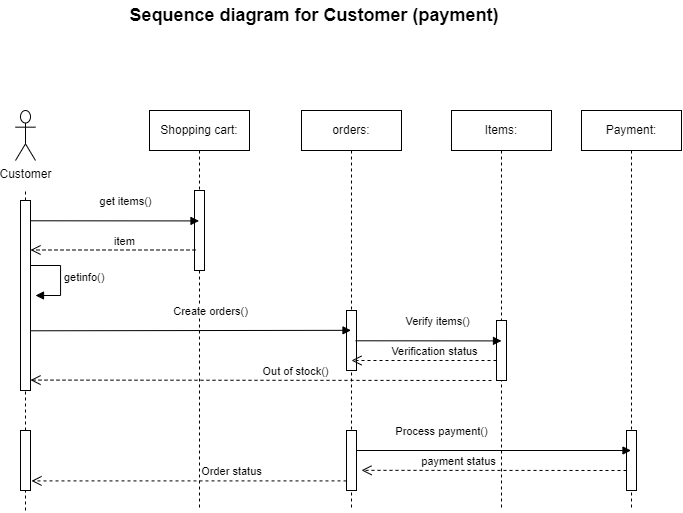

The diagram above was exported from draw.io. Its source (the exported page's mxGraphModel, read from the mxfile embedded in the PNG):
<mxGraphModel dx="1318" dy="509" grid="1" gridSize="10" guides="1" tooltips="1" connect="1" arrows="1" fold="1" page="1" pageScale="1" pageWidth="827" pageHeight="1169" math="0" shadow="0">
  <root>
    <mxCell id="0" />
    <mxCell id="1" parent="0" />
    <mxCell id="y2ZFA_qY5CUNCH5WJrdK-1" value="&lt;font style=&quot;font-size: 18px;&quot;&gt;&lt;b style=&quot;&quot;&gt;Sequence diagram for Customer (payment)&lt;br&gt;&lt;/b&gt;&lt;/font&gt;" style="text;html=1;strokeColor=none;fillColor=none;align=center;verticalAlign=middle;whiteSpace=wrap;rounded=0;" vertex="1" parent="1">
      <mxGeometry x="203" width="420" height="30" as="geometry" />
    </mxCell>
    <mxCell id="y2ZFA_qY5CUNCH5WJrdK-2" value="Shopping cart:" style="shape=umlLifeline;perimeter=lifelinePerimeter;whiteSpace=wrap;html=1;container=0;dropTarget=0;collapsible=0;recursiveResize=0;outlineConnect=0;portConstraint=eastwest;newEdgeStyle={&quot;edgeStyle&quot;:&quot;elbowEdgeStyle&quot;,&quot;elbow&quot;:&quot;vertical&quot;,&quot;curved&quot;:0,&quot;rounded&quot;:0};" vertex="1" parent="1">
      <mxGeometry x="248" y="110" width="100" height="400" as="geometry" />
    </mxCell>
    <mxCell id="y2ZFA_qY5CUNCH5WJrdK-3" value="" style="html=1;points=[];perimeter=orthogonalPerimeter;outlineConnect=0;targetShapes=umlLifeline;portConstraint=eastwest;newEdgeStyle={&quot;edgeStyle&quot;:&quot;elbowEdgeStyle&quot;,&quot;elbow&quot;:&quot;vertical&quot;,&quot;curved&quot;:0,&quot;rounded&quot;:0};" vertex="1" parent="y2ZFA_qY5CUNCH5WJrdK-2">
      <mxGeometry x="45" y="80" width="10" height="80" as="geometry" />
    </mxCell>
    <mxCell id="y2ZFA_qY5CUNCH5WJrdK-4" value="Items:" style="shape=umlLifeline;perimeter=lifelinePerimeter;whiteSpace=wrap;html=1;container=0;dropTarget=0;collapsible=0;recursiveResize=0;outlineConnect=0;portConstraint=eastwest;newEdgeStyle={&quot;edgeStyle&quot;:&quot;elbowEdgeStyle&quot;,&quot;elbow&quot;:&quot;vertical&quot;,&quot;curved&quot;:0,&quot;rounded&quot;:0};" vertex="1" parent="1">
      <mxGeometry x="550" y="110" width="100" height="400" as="geometry" />
    </mxCell>
    <mxCell id="y2ZFA_qY5CUNCH5WJrdK-5" value="" style="html=1;points=[];perimeter=orthogonalPerimeter;outlineConnect=0;targetShapes=umlLifeline;portConstraint=eastwest;newEdgeStyle={&quot;edgeStyle&quot;:&quot;elbowEdgeStyle&quot;,&quot;elbow&quot;:&quot;vertical&quot;,&quot;curved&quot;:0,&quot;rounded&quot;:0};" vertex="1" parent="y2ZFA_qY5CUNCH5WJrdK-4">
      <mxGeometry x="45" y="210" width="10" height="60" as="geometry" />
    </mxCell>
    <mxCell id="y2ZFA_qY5CUNCH5WJrdK-7" value="Customer" style="shape=umlActor;verticalLabelPosition=bottom;verticalAlign=top;html=1;outlineConnect=0;" vertex="1" parent="1">
      <mxGeometry x="114" y="110" width="20" height="50" as="geometry" />
    </mxCell>
    <mxCell id="y2ZFA_qY5CUNCH5WJrdK-8" value="" style="endArrow=none;dashed=1;html=1;rounded=0;" edge="1" parent="1" source="y2ZFA_qY5CUNCH5WJrdK-10">
      <mxGeometry width="50" height="50" relative="1" as="geometry">
        <mxPoint x="124" y="892.3529411764706" as="sourcePoint" />
        <mxPoint x="124" y="190" as="targetPoint" />
      </mxGeometry>
    </mxCell>
    <mxCell id="y2ZFA_qY5CUNCH5WJrdK-9" value="" style="endArrow=none;dashed=1;html=1;rounded=0;" edge="1" parent="1" target="y2ZFA_qY5CUNCH5WJrdK-10">
      <mxGeometry width="50" height="50" relative="1" as="geometry">
        <mxPoint x="124" y="400" as="sourcePoint" />
        <mxPoint x="124" y="190" as="targetPoint" />
      </mxGeometry>
    </mxCell>
    <mxCell id="y2ZFA_qY5CUNCH5WJrdK-10" value="" style="html=1;points=[];perimeter=orthogonalPerimeter;outlineConnect=0;targetShapes=umlLifeline;portConstraint=eastwest;newEdgeStyle={&quot;edgeStyle&quot;:&quot;elbowEdgeStyle&quot;,&quot;elbow&quot;:&quot;vertical&quot;,&quot;curved&quot;:0,&quot;rounded&quot;:0};" vertex="1" parent="1">
      <mxGeometry x="119" y="200" width="10" height="190" as="geometry" />
    </mxCell>
    <mxCell id="y2ZFA_qY5CUNCH5WJrdK-11" value="get items()" style="html=1;verticalAlign=bottom;endArrow=block;edgeStyle=elbowEdgeStyle;elbow=vertical;curved=0;rounded=0;" edge="1" parent="1" target="y2ZFA_qY5CUNCH5WJrdK-2">
      <mxGeometry x="0.1245" y="10" width="80" relative="1" as="geometry">
        <mxPoint x="129" y="220.29" as="sourcePoint" />
        <mxPoint x="209" y="220.29" as="targetPoint" />
        <mxPoint as="offset" />
      </mxGeometry>
    </mxCell>
    <mxCell id="y2ZFA_qY5CUNCH5WJrdK-12" value="orders:" style="shape=umlLifeline;perimeter=lifelinePerimeter;whiteSpace=wrap;html=1;container=0;dropTarget=0;collapsible=0;recursiveResize=0;outlineConnect=0;portConstraint=eastwest;newEdgeStyle={&quot;edgeStyle&quot;:&quot;elbowEdgeStyle&quot;,&quot;elbow&quot;:&quot;vertical&quot;,&quot;curved&quot;:0,&quot;rounded&quot;:0};" vertex="1" parent="1">
      <mxGeometry x="400" y="110" width="100" height="400" as="geometry" />
    </mxCell>
    <mxCell id="y2ZFA_qY5CUNCH5WJrdK-30" value="" style="html=1;points=[];perimeter=orthogonalPerimeter;outlineConnect=0;targetShapes=umlLifeline;portConstraint=eastwest;newEdgeStyle={&quot;edgeStyle&quot;:&quot;elbowEdgeStyle&quot;,&quot;elbow&quot;:&quot;vertical&quot;,&quot;curved&quot;:0,&quot;rounded&quot;:0};" vertex="1" parent="y2ZFA_qY5CUNCH5WJrdK-12">
      <mxGeometry x="45" y="200" width="10" height="60" as="geometry" />
    </mxCell>
    <mxCell id="y2ZFA_qY5CUNCH5WJrdK-15" value="item" style="html=1;verticalAlign=bottom;endArrow=open;dashed=1;endSize=8;edgeStyle=elbowEdgeStyle;elbow=vertical;curved=0;rounded=0;" edge="1" parent="1">
      <mxGeometry x="-0.147" relative="1" as="geometry">
        <mxPoint x="294" y="249.5" as="sourcePoint" />
        <mxPoint x="129" y="249.5" as="targetPoint" />
        <Array as="points">
          <mxPoint x="204" y="249.5" />
        </Array>
        <mxPoint as="offset" />
      </mxGeometry>
    </mxCell>
    <mxCell id="y2ZFA_qY5CUNCH5WJrdK-16" value="Out of stock()" style="html=1;verticalAlign=bottom;endArrow=open;dashed=1;endSize=8;edgeStyle=elbowEdgeStyle;elbow=vertical;curved=0;rounded=0;" edge="1" parent="1">
      <mxGeometry x="-0.147" relative="1" as="geometry">
        <mxPoint x="590" y="380" as="sourcePoint" />
        <mxPoint x="129" y="379.5799999999999" as="targetPoint" />
        <Array as="points">
          <mxPoint x="515" y="379.58" />
        </Array>
        <mxPoint as="offset" />
      </mxGeometry>
    </mxCell>
    <mxCell id="y2ZFA_qY5CUNCH5WJrdK-18" value="" style="endArrow=none;dashed=1;html=1;rounded=0;" edge="1" parent="1" source="y2ZFA_qY5CUNCH5WJrdK-21">
      <mxGeometry width="50" height="50" relative="1" as="geometry">
        <mxPoint x="124" y="510" as="sourcePoint" />
        <mxPoint x="124" y="400" as="targetPoint" />
      </mxGeometry>
    </mxCell>
    <mxCell id="y2ZFA_qY5CUNCH5WJrdK-20" value="" style="endArrow=none;dashed=1;html=1;rounded=0;" edge="1" parent="1" target="y2ZFA_qY5CUNCH5WJrdK-21">
      <mxGeometry width="50" height="50" relative="1" as="geometry">
        <mxPoint x="124" y="510" as="sourcePoint" />
        <mxPoint x="124" y="400" as="targetPoint" />
      </mxGeometry>
    </mxCell>
    <mxCell id="y2ZFA_qY5CUNCH5WJrdK-21" value="" style="html=1;points=[];perimeter=orthogonalPerimeter;outlineConnect=0;targetShapes=umlLifeline;portConstraint=eastwest;newEdgeStyle={&quot;edgeStyle&quot;:&quot;elbowEdgeStyle&quot;,&quot;elbow&quot;:&quot;vertical&quot;,&quot;curved&quot;:0,&quot;rounded&quot;:0};" vertex="1" parent="1">
      <mxGeometry x="119" y="430" width="10" height="60" as="geometry" />
    </mxCell>
    <mxCell id="y2ZFA_qY5CUNCH5WJrdK-22" value="Payment:" style="shape=umlLifeline;perimeter=lifelinePerimeter;whiteSpace=wrap;html=1;container=0;dropTarget=0;collapsible=0;recursiveResize=0;outlineConnect=0;portConstraint=eastwest;newEdgeStyle={&quot;edgeStyle&quot;:&quot;elbowEdgeStyle&quot;,&quot;elbow&quot;:&quot;vertical&quot;,&quot;curved&quot;:0,&quot;rounded&quot;:0};" vertex="1" parent="1">
      <mxGeometry x="680" y="110" width="100" height="400" as="geometry" />
    </mxCell>
    <mxCell id="y2ZFA_qY5CUNCH5WJrdK-23" value="" style="html=1;points=[];perimeter=orthogonalPerimeter;outlineConnect=0;targetShapes=umlLifeline;portConstraint=eastwest;newEdgeStyle={&quot;edgeStyle&quot;:&quot;elbowEdgeStyle&quot;,&quot;elbow&quot;:&quot;vertical&quot;,&quot;curved&quot;:0,&quot;rounded&quot;:0};" vertex="1" parent="y2ZFA_qY5CUNCH5WJrdK-22">
      <mxGeometry x="45" y="320" width="10" height="60" as="geometry" />
    </mxCell>
    <mxCell id="y2ZFA_qY5CUNCH5WJrdK-24" value="Process payment()" style="html=1;verticalAlign=bottom;endArrow=block;edgeStyle=elbowEdgeStyle;elbow=vertical;curved=0;rounded=0;" edge="1" parent="1" target="y2ZFA_qY5CUNCH5WJrdK-22">
      <mxGeometry x="0.1072" y="10" width="80" relative="1" as="geometry">
        <mxPoint x="595" y="450" as="sourcePoint" />
        <mxPoint x="600" y="450" as="targetPoint" />
        <mxPoint as="offset" />
        <Array as="points">
          <mxPoint x="450" y="450" />
        </Array>
      </mxGeometry>
    </mxCell>
    <mxCell id="y2ZFA_qY5CUNCH5WJrdK-25" value="Order status" style="html=1;verticalAlign=bottom;endArrow=open;dashed=1;endSize=8;edgeStyle=elbowEdgeStyle;elbow=vertical;curved=0;rounded=0;" edge="1" parent="1" source="y2ZFA_qY5CUNCH5WJrdK-34">
      <mxGeometry x="-0.2702" relative="1" as="geometry">
        <mxPoint x="721" y="470.42" as="sourcePoint" />
        <mxPoint x="130" y="480" as="targetPoint" />
        <Array as="points" />
        <mxPoint as="offset" />
      </mxGeometry>
    </mxCell>
    <mxCell id="y2ZFA_qY5CUNCH5WJrdK-27" value="getinfo()" style="html=1;align=left;spacingLeft=2;endArrow=block;rounded=0;edgeStyle=orthogonalEdgeStyle;curved=0;rounded=0;" edge="1" parent="1">
      <mxGeometry relative="1" as="geometry">
        <mxPoint x="129" y="265" as="sourcePoint" />
        <Array as="points">
          <mxPoint x="159" y="295" />
        </Array>
        <mxPoint x="134" y="295" as="targetPoint" />
      </mxGeometry>
    </mxCell>
    <mxCell id="y2ZFA_qY5CUNCH5WJrdK-29" value="Create orders()" style="html=1;verticalAlign=bottom;endArrow=block;edgeStyle=elbowEdgeStyle;elbow=vertical;curved=0;rounded=0;" edge="1" parent="1" target="y2ZFA_qY5CUNCH5WJrdK-12">
      <mxGeometry x="0.1245" y="10" width="80" relative="1" as="geometry">
        <mxPoint x="129" y="330.28999999999996" as="sourcePoint" />
        <mxPoint x="298" y="330" as="targetPoint" />
        <mxPoint as="offset" />
      </mxGeometry>
    </mxCell>
    <mxCell id="y2ZFA_qY5CUNCH5WJrdK-31" value="Verify items()" style="html=1;verticalAlign=bottom;endArrow=block;edgeStyle=elbowEdgeStyle;elbow=vertical;curved=0;rounded=0;" edge="1" parent="1">
      <mxGeometry x="0.1245" y="10" width="80" relative="1" as="geometry">
        <mxPoint x="454" y="340.28999999999996" as="sourcePoint" />
        <mxPoint x="600" y="340" as="targetPoint" />
        <mxPoint as="offset" />
      </mxGeometry>
    </mxCell>
    <mxCell id="y2ZFA_qY5CUNCH5WJrdK-32" value="Verification status" style="html=1;verticalAlign=bottom;endArrow=open;dashed=1;endSize=8;edgeStyle=elbowEdgeStyle;elbow=vertical;curved=0;rounded=0;" edge="1" parent="1">
      <mxGeometry x="-0.147" relative="1" as="geometry">
        <mxPoint x="595" y="360" as="sourcePoint" />
        <mxPoint x="450" y="360" as="targetPoint" />
        <Array as="points">
          <mxPoint x="505" y="360" />
        </Array>
        <mxPoint as="offset" />
      </mxGeometry>
    </mxCell>
    <mxCell id="y2ZFA_qY5CUNCH5WJrdK-34" value="" style="html=1;points=[];perimeter=orthogonalPerimeter;outlineConnect=0;targetShapes=umlLifeline;portConstraint=eastwest;newEdgeStyle={&quot;edgeStyle&quot;:&quot;elbowEdgeStyle&quot;,&quot;elbow&quot;:&quot;vertical&quot;,&quot;curved&quot;:0,&quot;rounded&quot;:0};" vertex="1" parent="1">
      <mxGeometry x="445" y="430" width="10" height="60" as="geometry" />
    </mxCell>
    <mxCell id="y2ZFA_qY5CUNCH5WJrdK-36" value="payment status" style="html=1;verticalAlign=bottom;endArrow=open;dashed=1;endSize=8;edgeStyle=elbowEdgeStyle;elbow=vertical;curved=0;rounded=0;" edge="1" parent="1">
      <mxGeometry x="0.2724" relative="1" as="geometry">
        <mxPoint x="725" y="470" as="sourcePoint" />
        <mxPoint x="460" y="470" as="targetPoint" />
        <Array as="points" />
        <mxPoint as="offset" />
      </mxGeometry>
    </mxCell>
  </root>
</mxGraphModel>